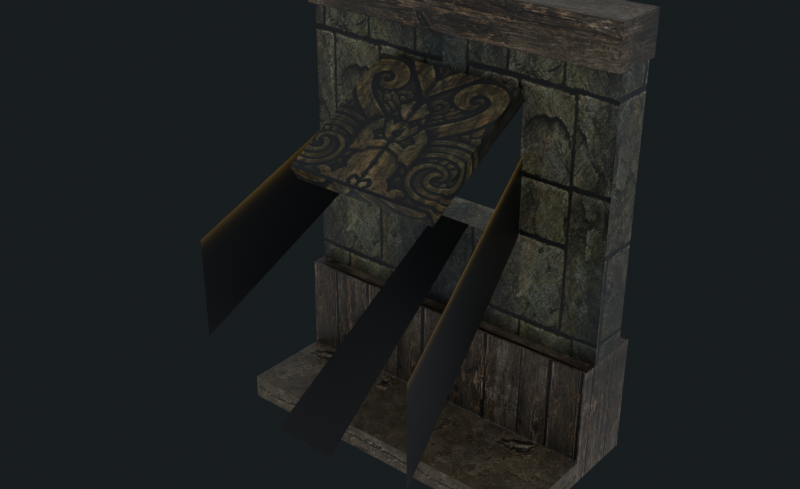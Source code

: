 # Source: reimported.blend  (saved by Blender 5.2.45; exported with 4.5.12 LTS)
import bpy
from mathutils import Matrix  # noqa: F401  (used for matrix-valued properties, if any)

bpy.ops.wm.read_factory_settings(use_empty=True)
scene = bpy.context.scene
scene.name = 'HouseWall02'

# ---- collections
col_collection = bpy.data.collections.new('Collection'); scene.collection.children.link(col_collection)

# ---- images (referenced by path relative to the original .blend; pixels are not part of the script)
import os
ASSET_DIR = os.environ.get("B2B_ASSET_DIR", "")  # directory of the original .blend (textures are referenced by path, not embedded)
HERE = os.path.dirname(os.path.abspath(__file__))  # packed textures are extracted next to this script under _unpacked/

def load_image(name, relpath, width, height, colorspace="sRGB"):
    """Load a texture the original file referenced (path relative to the .blend, or extracted next to this script)."""
    p = next((c for c in (os.path.join(HERE, relpath), os.path.join(ASSET_DIR, relpath)) if relpath and os.path.exists(c)), "")
    if p:
        img = bpy.data.images.load(p, check_existing=True)
        img.name = name
    else:  # same state as the original file: an image datablock whose file is absent (Cycles renders it pink)
        img = bpy.data.images.new(name, width, height)
        img.source = "FILE"
        img.filepath = "//" + (relpath or name)
    img.colorspace_settings.name = colorspace
    return img
img_tile_ston06_jpg = load_image('tile_ston06.jpg', '_unpacked/tile_ston06.34a8bb36.jpg', 512, 512, 'sRGB')
img_tile_wood01_jpg = load_image('tile_wood01.jpg', '_unpacked/tile_wood01.08c13685.jpg', 512, 512, 'sRGB')
img_tile_wood02_jpg = load_image('tile_wood02.jpg', '_unpacked/tile_wood02.9aa741ce.jpg', 512, 512, 'sRGB')
img_tile_ston04_jpg = load_image('tile_ston04.jpg', '_unpacked/tile_ston04.1c8ec81d.jpg', 512, 512, 'sRGB')
img_light_02_jpg = load_image('light_02.jpg', '_unpacked/light_02.aa0dc5cb.jpg', 128, 128, 'sRGB')

# ---- materials (node trees are filled in below, after node groups)
mat_tile_ston06_jpg = bpy.data.materials.new('tile_ston06.jpg')
mat_tile_ston06_jpg.diffuse_color = (0.6438, 0.9073, 0.9297, 1.0)
mat_tile_wood01_jpg = bpy.data.materials.new('tile_wood01.jpg')
mat_tile_wood01_jpg.diffuse_color = (0.682, 0.5287, 0.8653, 1.0)
mat_tile_wood02_jpg = bpy.data.materials.new('tile_wood02.jpg')
mat_tile_wood02_jpg.diffuse_color = (0.4749, 0.7274, 0.5992, 1.0)
mat_tile_ston04_jpg = bpy.data.materials.new('tile_ston04.jpg')
mat_tile_ston04_jpg.diffuse_color = (0.5811, 0.7171, 0.5979, 1.0)
mat_light_02_jpg = bpy.data.materials.new('light_02.jpg')
mat_light_02_jpg.diffuse_color = (0.7348, 0.8706, 0.595, 1.0)

# ---- material node trees
mat_tile_ston06_jpg.use_nodes = True; mat_tile_ston06_jpg.node_tree.nodes.clear()
_N = mat_tile_ston06_jpg.node_tree.nodes; _L = mat_tile_ston06_jpg.node_tree.links
n0 = _N.new('ShaderNodeBsdfPrincipled'); n0.name = 'Principled BSDF'; n0.location = (-200, 100)
n0.inputs[10].default_value = 0.005
n1 = _N.new('ShaderNodeOutputMaterial'); n1.name = 'Material Output'; n1.location = (200, 100)
n2 = _N.new('ShaderNodeTexImage'); n2.name = 'Image Texture'; n2.location = (-600, 100)
n2.image = img_tile_ston06_jpg
_L.new(n0.outputs[0], n1.inputs[0])
_L.new(n2.outputs[0], n0.inputs[0])
n1.is_active_output = True
mat_tile_wood01_jpg.use_nodes = True; mat_tile_wood01_jpg.node_tree.nodes.clear()
_N = mat_tile_wood01_jpg.node_tree.nodes; _L = mat_tile_wood01_jpg.node_tree.links
n0 = _N.new('ShaderNodeBsdfPrincipled'); n0.name = 'Principled BSDF'; n0.location = (-200, 100)
n0.inputs[10].default_value = 0.005
n1 = _N.new('ShaderNodeOutputMaterial'); n1.name = 'Material Output'; n1.location = (200, 100)
n2 = _N.new('ShaderNodeTexImage'); n2.name = 'Image Texture'; n2.location = (-600, 100)
n2.image = img_tile_wood01_jpg
_L.new(n0.outputs[0], n1.inputs[0])
_L.new(n2.outputs[0], n0.inputs[0])
n1.is_active_output = True
mat_tile_wood02_jpg.use_nodes = True; mat_tile_wood02_jpg.node_tree.nodes.clear()
_N = mat_tile_wood02_jpg.node_tree.nodes; _L = mat_tile_wood02_jpg.node_tree.links
n0 = _N.new('ShaderNodeBsdfPrincipled'); n0.name = 'Principled BSDF'; n0.location = (-200, 100)
n0.inputs[10].default_value = 0.005
n1 = _N.new('ShaderNodeOutputMaterial'); n1.name = 'Material Output'; n1.location = (200, 100)
n2 = _N.new('ShaderNodeTexImage'); n2.name = 'Image Texture'; n2.location = (-600, 100)
n2.image = img_tile_wood02_jpg
_L.new(n0.outputs[0], n1.inputs[0])
_L.new(n2.outputs[0], n0.inputs[0])
n1.is_active_output = True
mat_tile_ston04_jpg.use_nodes = True; mat_tile_ston04_jpg.node_tree.nodes.clear()
_N = mat_tile_ston04_jpg.node_tree.nodes; _L = mat_tile_ston04_jpg.node_tree.links
n0 = _N.new('ShaderNodeBsdfPrincipled'); n0.name = 'Principled BSDF'; n0.location = (-200, 100)
n0.inputs[10].default_value = 0.005
n1 = _N.new('ShaderNodeOutputMaterial'); n1.name = 'Material Output'; n1.location = (200, 100)
n2 = _N.new('ShaderNodeTexImage'); n2.name = 'Image Texture'; n2.location = (-600, 100)
n2.image = img_tile_ston04_jpg
_L.new(n0.outputs[0], n1.inputs[0])
_L.new(n2.outputs[0], n0.inputs[0])
n1.is_active_output = True
mat_light_02_jpg.use_nodes = True; mat_light_02_jpg.node_tree.nodes.clear()
_N = mat_light_02_jpg.node_tree.nodes; _L = mat_light_02_jpg.node_tree.links
n0 = _N.new('ShaderNodeBsdfPrincipled'); n0.name = 'Principled BSDF'; n0.location = (-200, 100)
n0.inputs[10].default_value = 0.005
n1 = _N.new('ShaderNodeOutputMaterial'); n1.name = 'Material Output'; n1.location = (200, 100)
n2 = _N.new('ShaderNodeTexImage'); n2.name = 'Image Texture'; n2.location = (-600, 100)
n2.image = img_light_02_jpg
_L.new(n0.outputs[0], n1.inputs[0])
_L.new(n2.outputs[0], n0.inputs[0])
n1.is_active_output = True

# ---- world
world_world = bpy.data.worlds.new('World'); scene.world = world_world
world_world.use_nodes = True; world_world.node_tree.nodes.clear()
_N = world_world.node_tree.nodes; _L = world_world.node_tree.links
n0 = _N.new('ShaderNodeOutputWorld'); n0.name = 'World Output'; n0.location = (200, 100)
n1 = _N.new('ShaderNodeBackground'); n1.name = 'Background'; n1.location = (-200, 100)
n1.inputs[0].default_value = (0.32, 0.36, 0.4, 1.0)
n1.inputs[1].default_value = 0.7
n2 = _N.new('ShaderNodeBackground'); n2.name = 'Background.001'; n2.location = (0, 0)
n2.inputs[0].default_value = (0.009, 0.012, 0.014, 1.0)
n3 = _N.new('ShaderNodeLightPath'); n3.name = 'Light Path'; n3.location = (0, 0)
n4 = _N.new('ShaderNodeMixShader'); n4.name = 'Mix Shader'; n4.location = (0, 0)
n5 = _N.new('ShaderNodeBackground'); n5.name = 'Background.002'; n5.location = (0, 0)
n5.inputs[0].default_value = (0.009, 0.012, 0.014, 1.0)
n6 = _N.new('ShaderNodeLightPath'); n6.name = 'Light Path.001'; n6.location = (0, 0)
n7 = _N.new('ShaderNodeMixShader'); n7.name = 'Mix Shader.001'; n7.location = (0, 0)
_L.new(n3.outputs[0], n4.inputs[0])
_L.new(n1.outputs[0], n4.inputs[1])
_L.new(n2.outputs[0], n4.inputs[2])
_L.new(n6.outputs[0], n7.inputs[0])
_L.new(n1.outputs[0], n7.inputs[1])
_L.new(n5.outputs[0], n7.inputs[2])
_L.new(n7.outputs[0], n0.inputs[0])
n0.is_active_output = True
world_world.color = (0.05088, 0.05088, 0.05088)
world_world.sun_shadow_jitter_overblur = 0.0

# ---- meshes
me_housewall02 = bpy.data.meshes.new('HouseWall02')
me_housewall02.from_pydata([(-44.91, -66.42, 177.5), (46.49, -66.42, 177.5), (46.49, 8.577, 220.8), (-44.91, 8.577, 220.8), (-44.91, -61.62, 169.2), (46.49, -61.62, 169.2), (46.49, 13.37, 212.5), (-44.91, 13.37, 212.5), (-99.95, 39.37, 73.78), (-43.37, 39.37, 131.6), (100.1, 39.37, 73.78), (45.22, 39.37, 131.6), (-43.37, 13.56, 131.6), (-99.95, 13.56, 73.78), (100.1, 13.56, 73.78), (45.22, 13.56, 131.6), (-99.95, 39.37, 246.2), (-99.95, 13.56, 246.2), (-43.37, 39.37, 212.0), (100.1, 39.37, 246.2), (45.22, 39.37, 212.0), (100.1, 13.56, 246.2), (98.89, 13.96, 242.5), (98.89, 13.96, 77.97), (45.22, 13.56, 212.0), (46.47, 13.96, 209.9), (46.47, 13.96, 133.1), (-98.68, 13.96, 77.92), (-98.68, 13.96, 242.6), (-44.64, 13.96, 133.1), (-43.37, 13.56, 212.0), (-44.64, 13.96, 210.0), (-95.68, 13.96, 245.5), (95.91, 13.96, 245.5), (-41.5, 13.96, 212.8), (43.32, 13.96, 212.8), (-99.95, 49.55, 73.74), (100.1, 49.55, 73.74), (100.1, 49.55, 0.2808), (-99.95, 49.55, 0.2808), (100.1, 3.672, 73.74), (-99.95, 3.672, 73.74), (-98.07, 4.072, 73.05), (98.27, 4.072, 73.05), (-99.95, 3.672, 0.2808), (-98.07, 4.072, 0.97), (100.1, 3.672, 0.2808), (98.27, 4.072, 0.97), (101.1, 42.67, 264.5), (-101.0, 42.67, 264.5), (-101.0, 8.82, 264.5), (101.1, 8.82, 264.5), (101.1, 42.67, 239.5), (-101.0, 42.67, 239.5), (-101.0, 8.82, 239.5), (101.1, 8.82, 239.5), (99.16, 9.22, 239.7), (-98.97, 9.22, 239.7), (99.16, 9.22, 264.2), (-98.97, 9.22, 264.2), (100.1, -50.9, 14.54), (-99.95, -50.9, 14.54), (-99.95, -50.9, 0.2808), (100.1, -50.9, 0.2808), (100.1, 3.683, 14.54), (100.1, 3.683, 0.2808), (-99.95, 3.683, 14.54), (-99.95, 3.683, 0.2808), (-43.77, 13.69, 212.8), (-43.77, 13.69, 169.2), (-68.09, -111.0, 85.67), (-68.09, -111.0, 144.1), (-9.731, 13.69, 131.8), (13.21, 13.69, 131.8), (20.78, -111.0, 48.29), (-17.3, -111.0, 48.29), (46.82, 13.69, 135.7), (46.82, 13.69, 183.4), (71.15, -111.0, 114.7), (71.15, -111.0, 52.16)], [], [(0, 1, 2), (2, 3, 0), (4, 5, 1), (1, 0, 4), (5, 6, 2), (2, 1, 5), (6, 7, 3), (3, 2, 6), (7, 4, 0), (0, 3, 7), (8, 9, 10), (11, 10, 9), (12, 13, 14), (14, 15, 12), (16, 8, 13), (13, 17, 16), (8, 16, 9), (9, 16, 18), (19, 10, 11), (20, 19, 11), (14, 21, 22), (22, 23, 14), (21, 24, 25), (25, 22, 21), (24, 15, 26), (26, 25, 24), (15, 14, 23), (23, 26, 15), (23, 22, 25), (25, 26, 23), (17, 13, 27), (27, 28, 17), (13, 12, 29), (29, 27, 13), (12, 30, 31), (31, 29, 12), (30, 17, 28), (28, 31, 30), (28, 27, 29), (29, 31, 28), (16, 19, 20), (18, 16, 20), (21, 17, 32), (32, 33, 21), (17, 30, 34), (34, 32, 17), (30, 24, 35), (35, 34, 30), (24, 21, 33), (33, 35, 24), (33, 32, 34), (34, 35, 33), (9, 12, 15), (9, 15, 11), (18, 30, 12), (18, 12, 9), (24, 20, 11), (24, 11, 15), (19, 21, 14), (19, 14, 10), (36, 37, 38), (38, 39, 36), (40, 41, 42), (42, 43, 40), (41, 44, 45), (45, 42, 41), (44, 46, 47), (47, 45, 44), (46, 40, 43), (43, 47, 46), (43, 42, 45), (45, 47, 43), (37, 40, 46), (46, 38, 37), (41, 36, 39), (39, 44, 41), (37, 36, 41), (37, 41, 40), (48, 49, 50), (50, 51, 48), (52, 53, 49), (49, 48, 52), (53, 54, 50), (50, 49, 53), (54, 55, 56), (56, 57, 54), (55, 51, 58), (58, 56, 55), (51, 50, 59), (59, 58, 51), (50, 54, 57), (57, 59, 50), (57, 56, 58), (58, 59, 57), (55, 52, 48), (48, 51, 55), (60, 61, 62), (62, 63, 60), (64, 60, 63), (63, 65, 64), (61, 66, 67), (67, 62, 61), (64, 66, 61), (64, 61, 60), (68, 69, 70), (70, 71, 68), (72, 73, 74), (74, 75, 72), (76, 77, 78), (78, 79, 76)])
me_housewall02.polygons.foreach_set('use_smooth', [True] * 110)
me_housewall02.polygons.foreach_set('material_index', [0, 0, 0, 0, 0, 0, 0, 0, 0, 0, 1, 1, 1, 1, 1, 1, 1, 1, 1, 1, 1, 1, 1, 1, 1, 1, 1, 1, 1, 1, 1, 1, 1, 1, 1, 1, 1, 1, 1, 1, 1, 1, 1, 1, 1, 1, 1, 1, 1, 1, 1, 1, 1, 1, 1, 1, 1, 1, 1, 1, 2, 2, 2, 2, 2, 2, 2, 2, 2, 2, 2, 2, 2, 2, 2, 2, 2, 2, 2, 2, 2, 2, 2, 2, 2, 2, 2, 2, 2, 2, 2, 2, 2, 2, 2, 2, 3, 3, 3, 3, 3, 3, 3, 3, 4, 4, 4, 4, 4, 4])
_k = set([(0, 1), (0, 3), (0, 4), (1, 2), (1, 5), (2, 3), (2, 6), (3, 7), (8, 9), (8, 16), (9, 11), (9, 12), (9, 18), (10, 19), (11, 15), (11, 20), (12, 13), (12, 14), (12, 15), (12, 29), (12, 30), (13, 16), (13, 17), (13, 27), (14, 15), (14, 21), (14, 23), (15, 24), (15, 26), (16, 18), (17, 28), (17, 30), (17, 32), (19, 20), (21, 22), (21, 24), (21, 33), (22, 23), (22, 25), (23, 26), (24, 25), (24, 35), (25, 26), (27, 28), (27, 29), (28, 31), (29, 31), (30, 31), (30, 34), (32, 33), (32, 34), (33, 35), (34, 35), (36, 37), (36, 39), (36, 41), (37, 38), (37, 40), (40, 41), (40, 43), (40, 46), (41, 42), (41, 44), (42, 43), (42, 45), (43, 47), (44, 45), (45, 47), (46, 47), (48, 49), (48, 51), (48, 52), (49, 50), (49, 53), (50, 51), (50, 54), (50, 59), (51, 55), (51, 58), (54, 57), (55, 56), (56, 57), (56, 58), (57, 59), (58, 59), (60, 61), (60, 63), (60, 64), (61, 62), (61, 66), (63, 64)])
me_housewall02.attributes.new('sharp_edge', 'BOOLEAN', 'EDGE').data.foreach_set('value', [ (min(e.vertices), max(e.vertices)) in _k for e in me_housewall02.edges])
_uv = me_housewall02.uv_layers.new(name='Float2')
_uv.uv.foreach_set('vector', [0.5587, 0.4901, 0.9518, 0.4901, 0.9518, 0.993, 0.9518, 0.993, 0.5587, 0.993, 0.5587, 0.4901, 0.5649, 0.9995, 0.9502, 0.9995, 0.9502, 0.9353, 0.9502, 0.9353, 0.5649, 0.9353, 0.5649, 0.9995, 0.9917, 0.4901, 0.9917, 0.993, 0.9518, 0.993, 0.9518, 0.993, 0.9518, 0.4901, 0.9917, 0.4901, 0.9502, 0.9995, 0.5649, 0.9995, 0.5649, 0.9353, 0.5649, 0.9353, 0.9502, 0.9353, 0.9502, 0.9995, 0.5102, 0.993, 0.5102, 0.4901, 0.5587, 0.4901, 0.5587, 0.4901, 0.5587, 0.993, 0.5102, 0.993, 0.9858, -0.0123, 1.262, 0.3263, 1.961, -0.0123, 1.693, 0.3263, 1.961, -0.0123, 1.262, 0.3263, 1.72, 0.3356, 1.278, 0.0007, 2.841, 0.0007, 2.841, 0.0007, 2.412, 0.3356, 1.72, 0.3356, 0.3432, 0.9995, 0.3432, 0.0005, 0.1711, 0.0005, 0.1711, 0.0005, 0.1711, 0.9995, 0.3432, 0.9995, 0.9858, -0.0123, 0.9858, 0.9977, 1.262, 0.3263, 1.262, 0.3263, 0.9858, 0.9977, 1.262, 0.7977, 1.961, 0.9977, 1.961, -0.0123, 1.693, 0.3263, 1.693, 0.7977, 1.961, 0.9977, 1.693, 0.3263, 2.841, 0.0007, 2.841, 0.9995, 2.831, 0.9783, 2.831, 0.9783, 2.831, 0.02499, 2.841, 0.0007, 2.841, 0.9995, 2.412, 0.8017, 2.422, 0.7895, 2.422, 0.7895, 2.831, 0.9783, 2.841, 0.9995, 2.412, 0.8017, 2.412, 0.3356, 2.422, 0.3446, 2.422, 0.3446, 2.422, 0.7895, 2.412, 0.8017, 2.412, 0.3356, 2.841, 0.0007, 2.831, 0.02499, 2.831, 0.02499, 2.422, 0.3446, 2.412, 0.3356, 2.831, 0.02499, 2.831, 0.9783, 2.422, 0.7895, 2.422, 0.7895, 2.422, 0.3446, 2.831, 0.02499, 1.278, 0.9995, 1.278, 0.0007, 1.288, 0.0247, 1.288, 0.0247, 1.288, 0.9786, 1.278, 0.9995, 1.278, 0.0007, 1.72, 0.3356, 1.71, 0.3445, 1.71, 0.3445, 1.288, 0.0247, 1.278, 0.0007, 1.72, 0.3356, 1.72, 0.8017, 1.71, 0.7897, 1.71, 0.7897, 1.71, 0.3445, 1.72, 0.3356, 1.72, 0.8017, 1.278, 0.9995, 1.288, 0.9786, 1.288, 0.9786, 1.71, 0.7897, 1.72, 0.8017, 1.288, 0.9786, 1.288, 0.0247, 1.71, 0.3445, 1.71, 0.3445, 1.71, 0.7897, 1.288, 0.9786, 0.9858, 0.9977, 1.961, 0.9977, 1.693, 0.7977, 1.262, 0.7977, 0.9858, 0.9977, 1.693, 0.7977, 2.841, 0.9995, 1.278, 0.9995, 1.312, 0.9953, 1.312, 0.9953, 2.808, 0.9953, 2.841, 0.9995, 1.278, 0.9995, 1.72, 0.8017, 1.735, 0.8059, 1.735, 0.8059, 1.312, 0.9953, 1.278, 0.9995, 1.72, 0.8017, 2.412, 0.8017, 2.397, 0.8059, 2.397, 0.8059, 1.735, 0.8059, 1.72, 0.8017, 2.412, 0.8017, 2.841, 0.9995, 2.808, 0.9953, 2.808, 0.9953, 2.397, 0.8059, 2.412, 0.8017, 2.808, 0.9953, 1.312, 0.9953, 1.735, 0.8059, 1.735, 0.8059, 2.397, 0.8059, 2.808, 0.9953, 0.2663, 0.558, 0.2663, 0.442, 0.6877, 0.442, 0.2663, 0.558, 0.6877, 0.442, 0.6877, 0.558, 0.3432, 0.8017, 0.1711, 0.8017, 0.1711, 0.3354, 0.3432, 0.8017, 0.1711, 0.3354, 0.3432, 0.3354, 0.1711, 0.8017, 0.3432, 0.8017, 0.3432, 0.3354, 0.1711, 0.8017, 0.3432, 0.3354, 0.1711, 0.3354, 0.3432, 0.9995, 0.1711, 0.9995, 0.1711, 0.0005, 0.3432, 0.9995, 0.1711, 0.0005, 0.3432, 0.0005, 1.717, -1.179, 1.717, -3.418, 0.9909, -3.418, 0.9909, -3.418, 0.9909, -1.179, 1.717, -1.179, 1.717, -3.418, 1.717, -1.179, 1.71, -1.2, 1.71, -1.2, 1.71, -3.397, 1.717, -3.418, 1.717, -1.179, 0.9909, -1.179, 0.9977, -1.2, 0.9977, -1.2, 1.71, -1.2, 1.717, -1.179, 0.9909, -1.179, 0.9909, -3.418, 0.9977, -3.397, 0.9977, -3.397, 0.9977, -1.2, 0.9909, -1.179, 0.9909, -3.418, 1.717, -3.418, 1.71, -3.397, 1.71, -3.397, 0.9977, -3.397, 0.9909, -3.418, 1.71, -3.397, 1.71, -1.2, 0.9977, -1.2, 0.9977, -1.2, 0.9977, -3.397, 1.71, -3.397, 0.0254, 0.8121, 0.0254, 0.1882, 0.9746, 0.1882, 0.9746, 0.1882, 0.9746, 0.8121, 0.0254, 0.8121, 0.0254, 0.1882, 0.0254, 0.8121, 0.9746, 0.8121, 0.9746, 0.8121, 0.9746, 0.1882, 0.0254, 0.1882, -2.747, 0.3139, -0.6508, 0.3139, -0.6508, -0.1966, -2.747, 0.3139, -0.6508, -0.1966, -2.747, -0.1966, 1.006, 0.515, 0.0033, 0.515, 0.0033, 0.3694, 0.0033, 0.3694, 1.006, 0.3694, 1.006, 0.515, 1.005, 0.4128, -0.002, 0.4128, -0.002, 0.5566, -0.002, 0.5566, 1.005, 0.5566, 1.005, 0.4128, 0.1408, 0.4489, 0.0006, 0.4489, 0.0006, 0.5511, 0.0006, 0.5511, 0.1408, 0.5511, 0.1408, 0.4489, -0.002, 0.4128, 1.005, 0.4128, 0.9955, 0.4142, 0.9955, 0.4142, 0.007894, 0.4142, -0.002, 0.4128, 1.005, 0.4128, 1.005, 0.5566, 0.9955, 0.5552, 0.9955, 0.5552, 0.9955, 0.4142, 1.005, 0.4128, 1.005, 0.5566, -0.002, 0.5566, 0.007894, 0.5552, 0.007894, 0.5552, 0.9955, 0.5552, 1.005, 0.5566, -0.002, 0.5566, -0.002, 0.4128, 0.007894, 0.4142, 0.007894, 0.4142, 0.007894, 0.5552, -0.002, 0.5566, 0.007894, 0.4142, 0.9955, 0.4142, 0.9955, 0.5552, 0.9955, 0.5552, 0.007894, 0.5552, 0.007894, 0.4142, 0.0006, 0.4489, 0.1408, 0.4489, 0.1408, 0.5511, 0.1408, 0.5511, 0.0006, 0.5511, 0.0006, 0.4489, 3.309, 0.5378, 1.73, 0.5378, 1.73, 0.3976, 1.73, 0.3976, 3.309, 0.3976, 3.309, 0.5378, -0.4757, 0.573, -1.033, 0.573, -1.033, 0.427, -1.033, 0.427, -0.4757, 0.427, -0.4757, 0.573, -1.033, 0.573, -0.4757, 0.573, -0.4757, 0.427, -0.4757, 0.427, -1.033, 0.427, -1.033, 0.573, 2.873, -0.1042, 1.516, -0.1042, 1.516, -0.4491, 2.873, -0.1042, 1.516, -0.4491, 2.873, -0.4491, 0.0466, 0.9995, 0.0466, 0.1442, 0.9699, 0.1487, 0.9699, 0.1487, 0.9699, 0.9622, 0.0466, 0.9995, 0.0466, 0.1442, 0.0466, 0.1442, 0.9699, 0.1487, 0.9699, 0.1487, 0.9699, 0.1487, 0.0466, 0.1442, 0.0466, 0.1442, 0.0466, 0.9995, 0.9699, 0.9622, 0.9699, 0.9622, 0.9699, 0.1487, 0.0466, 0.1442])
me_housewall02.materials.append(mat_tile_ston06_jpg)
me_housewall02.materials.append(mat_tile_wood01_jpg)
me_housewall02.materials.append(mat_tile_wood02_jpg)
me_housewall02.materials.append(mat_tile_ston04_jpg)
me_housewall02.materials.append(mat_light_02_jpg)
me_housewall02.update()
me_housewall02.normals_split_custom_set([tuple(v) for v in zip(*[iter([-1.191e-07, -0.5, 0.866, -2.467e-07, -0.5, 0.866, -1.276e-07, -0.5, 0.866, -1.276e-07, -0.5, 0.866, 0.0, -0.5, 0.866, -1.191e-07, -0.5, 0.866, 0.0, -0.866, -0.5, 0.0, -0.866, -0.5, 0.0, -0.866, -0.5, 0.0, -0.866, -0.5, 0.0, -0.866, -0.5, 0.0, -0.866, -0.5, 1.0, -4.991e-07, 6.451e-07, 1.0, -2.941e-07, 6.451e-07, 1.0, -3.096e-07, 6.451e-07, 1.0, -3.096e-07, 6.451e-07, 1.0, -5.146e-07, 6.451e-07, 1.0, -4.991e-07, 6.451e-07, 0.0, 0.866, 0.5, 0.0, 0.866, 0.5, 0.0, 0.866, 0.5, 0.0, 0.866, 0.5, 0.0, 0.866, 0.5, 0.0, 0.866, 0.5, -1.0, 6.307e-07, -6.451e-07, -1.0, 2.206e-07, -6.451e-07, -1.0, 2.515e-07, -6.451e-07, -1.0, 2.515e-07, -6.451e-07, -1.0, 6.617e-07, -6.451e-07, -1.0, 6.307e-07, -6.451e-07, 0.0, 1.0, -8.443e-08, 0.0, 1.0, -7.065e-08, 0.0, 1.0, -2.058e-08, 0.0, 1.0, 0.0, 0.0, 1.0, -2.058e-08, 0.0, 1.0, -7.065e-08, 0.0, -1.0, 0.0, 0.0, -1.0, 0.0, 0.0, -1.0, 0.0, 0.0, -1.0, 0.0, 0.0, -1.0, 0.0, 0.0, -1.0, 0.0, -1.0, 0.0, 0.0, -1.0, 0.0, 0.0, -1.0, 0.0, 0.0, -1.0, 0.0, 0.0, -1.0, 0.0, 0.0, -1.0, 0.0, 0.0, 0.0, 1.0, 0.0, 0.0, 1.0, 0.0, 0.0, 1.0, 0.0, 0.0, 1.0, 0.0, 0.0, 1.0, 0.0, 0.0, 1.0, 0.0, 0.0, 1.0, 0.0, 0.0, 1.0, -2.058e-08, 0.0, 1.0, 0.0, 0.0, 1.0, 0.0, 0.0, 1.0, 0.0, 0.0, 1.0, 0.0, -0.3049, -0.9524, 5.475e-07, -0.3049, -0.9524, 5.396e-07, -0.3049, -0.9524, 5.397e-07, -0.3049, -0.9524, 5.397e-07, -0.3049, -0.9524, 5.477e-07, -0.3049, -0.9524, 5.475e-07, 0.0853, -0.9869, -0.1372, 0.0853, -0.9869, -0.1372, 0.0853, -0.9869, -0.1372, 0.0853, -0.9869, -0.1372, 0.0853, -0.9869, -0.1372, 0.0853, -0.9869, -0.1372, 0.3049, -0.9524, 0.0, 0.3049, -0.9524, 0.0, 0.3049, -0.9524, 0.0, 0.3049, -0.9524, 0.0, 0.3049, -0.9524, 0.0, 0.3049, -0.9524, 0.0, 0.1435, -0.9802, 0.1363, 0.1434, -0.9802, 0.1363, 0.1434, -0.9802, 0.1363, 0.1434, -0.9802, 0.1363, 0.1435, -0.9802, 0.1363, 0.1435, -0.9802, 0.1363, 7.115e-07, -1.0, 2.817e-07, 1.43e-06, -1.0, 5.66e-07, 1.176e-06, -1.0, 4.654e-07, 1.176e-06, -1.0, 4.654e-07, 0.0, -1.0, 0.0, 7.115e-07, -1.0, 2.817e-07, 0.2999, -0.954, 0.0, 0.2999, -0.954, 0.0, 0.2999, -0.954, 0.0, 0.2999, -0.954, 0.0, 0.2999, -0.954, 0.0, 0.2999, -0.954, 0.0, -0.1409, -0.9804, 0.1379, -0.1409, -0.9804, 0.1379, -0.1409, -0.9804, 0.1379, -0.1409, -0.9804, 0.1379, -0.1409, -0.9804, 0.1379, -0.1409, -0.9804, 0.1379, -0.2999, -0.954, 0.0, -0.2999, -0.954, 0.0, -0.2999, -0.954, 0.0, -0.2999, -0.954, 0.0, -0.2999, -0.954, 0.0, -0.2999, -0.954, 0.0, -0.08377, -0.9868, -0.1388, -0.08377, -0.9868, -0.1388, -0.08377, -0.9868, -0.1388, -0.08377, -0.9868, -0.1388, -0.08377, -0.9868, -0.1388, -0.08377, -0.9868, -0.1388, 0.0, -1.0, 0.0, 0.0, -1.0, 0.0, 0.0, -1.0, 0.0, 0.0, -1.0, 0.0, 0.0, -1.0, 0.0, 0.0, -1.0, 0.0, 0.0, 1.0, 3.041e-08, 0.0, 1.0, 7.148e-08, 0.0, 1.0, 6.51e-08, 0.0, 1.0, 0.0, 0.0, 1.0, 3.041e-08, 0.0, 1.0, 6.51e-08, 4.784e-07, -0.8756, -0.483, 3.683e-07, -0.8756, -0.483, 3.685e-07, -0.8756, -0.483, 3.685e-07, -0.8756, -0.483, 4.809e-07, -0.8756, -0.483, 4.784e-07, -0.8756, -0.483, 0.1265, -0.9696, 0.2097, 0.1265, -0.9696, 0.2097, 0.1265, -0.9696, 0.2097, 0.1265, -0.9696, 0.2097, 0.1265, -0.9696, 0.2097, 0.1265, -0.9696, 0.2097, 0.0, -0.8756, 0.483, 0.0, -0.8756, 0.483, 0.0, -0.8756, 0.483, 0.0, -0.8756, 0.483, 0.0, -0.8756, 0.483, 0.0, -0.8756, 0.483, -0.1267, -0.9708, 0.2038, -0.1267, -0.9708, 0.2038, -0.1267, -0.9708, 0.2038, -0.1267, -0.9708, 0.2038, -0.1267, -0.9708, 0.2038, -0.1267, -0.9708, 0.2038, 2.09e-07, -1.0, 2.038e-06, 4.978e-07, -1.0, 7.796e-07, 4.53e-07, -1.0, 9.746e-07, 4.53e-07, -1.0, 9.746e-07, 0.0, -1.0, 2.95e-06, 2.09e-07, -1.0, 2.038e-06, 0.0, 0.0, 1.0, 0.0, 0.0, 1.0, 0.0, 0.0, 1.0, 0.0, 0.0, 1.0, 0.0, 0.0, 1.0, 0.0, 0.0, 1.0, 1.0, 0.0, 0.0, 1.0, 0.0, 0.0, 1.0, 0.0, 0.0, 1.0, 0.0, 0.0, 1.0, 0.0, 0.0, 1.0, 0.0, 0.0, -1.0, 0.0, 0.0, -1.0, 0.0, 0.0, -1.0, 0.0, 0.0, -1.0, 0.0, 0.0, -1.0, 0.0, 0.0, -1.0, 0.0, 0.0, 1.0, 0.0, 0.0, 1.0, 0.0, 0.0, 1.0, 0.0, 0.0, 1.0, 0.0, 0.0, 1.0, 0.0, 0.0, 1.0, 0.0, 0.0, 0.0, 1.0, 0.0, 0.0, 1.0, 0.0, 0.0, 1.0, 0.0, 0.0, 1.0, 0.0, 0.0, 1.0, 0.0, 0.0, 1.0, 0.0, 0.0, -0.8649, -0.5019, 0.0, -0.8649, -0.5019, 0.0, -0.8649, -0.5019, 0.0, -0.8649, -0.5019, 0.0, -0.8649, -0.5019, 0.0, -0.8649, -0.5019, 0.2084, -0.978, 0.0, 0.2084, -0.978, 0.0, 0.2084, -0.978, 0.0, 0.2084, -0.978, 0.0, 0.2084, -0.978, 0.0, 0.2084, -0.978, 0.0, 0.0, -0.8649, 0.5019, 0.0, -0.8649, 0.5019, 0.0, -0.8649, 0.5019, 0.0, -0.8649, 0.5019, 0.0, -0.8649, 0.5019, 0.0, -0.8649, 0.5019, -0.2084, -0.978, 0.0, -0.2084, -0.978, 0.0, -0.2084, -0.978, 0.0, -0.2084, -0.978, 0.0, -0.2084, -0.978, 0.0, -0.2084, -0.978, 0.0, 0.0, -1.0, 0.0, 0.0, -1.0, 0.0, 0.0, -1.0, 0.0, 0.0, -1.0, 0.0, 0.0, -1.0, 0.0, 0.0, -1.0, 0.0, 1.0, 0.0, 0.0, 1.0, 0.0, 0.0, 1.0, 0.0, 0.0, 1.0, 0.0, 0.0, 1.0, 0.0, 0.0, 1.0, 0.0, 0.0, -1.0, 0.0, 0.0, -1.0, 0.0, 0.0, -1.0, 0.0, 0.0, -1.0, 0.0, 0.0, -1.0, 0.0, 0.0, -1.0, 0.0, 0.0, 0.0, 0.0, 1.0, 0.0, 0.0, 1.0, 0.0, 0.0, 1.0, 0.0, 0.0, 1.0, 0.0, 0.0, 1.0, 0.0, 0.0, 1.0, 4.505e-07, -2.134e-06, 1.0, -5.711e-07, 2.705e-06, 1.0, -4.505e-07, 2.134e-06, 1.0, -4.505e-07, 2.134e-06, 1.0, 5.711e-07, -2.705e-06, 1.0, 4.505e-07, -2.134e-06, 1.0, 0.0, 1.0, 0.0, 0.0, 1.0, 0.0, 0.0, 1.0, 0.0, 0.0, 1.0, 0.0, 0.0, 1.0, 0.0, 0.0, 1.0, 0.0, -1.0, 0.0, 0.0, -1.0, 0.0, 0.0, -1.0, 0.0, 0.0, -1.0, 0.0, 0.0, -1.0, 0.0, 0.0, -1.0, 0.0, 0.0, 3.297e-07, -0.5233, 0.8521, 4.825e-07, -0.5233, 0.8521, 4.824e-07, -0.5233, 0.8521, 4.824e-07, -0.5233, 0.8521, 3.281e-07, -0.5233, 0.8521, 3.297e-07, -0.5233, 0.8521, -0.1976, -0.9803, 0.0, -0.1976, -0.9803, 0.0, -0.1976, -0.9803, 0.0, -0.1976, -0.9803, 0.0, -0.1976, -0.9803, 0.0, -0.1976, -0.9803, 0.0, -4.905e-07, -0.5233, -0.8521, -3.217e-07, -0.5233, -0.8521, -3.218e-07, -0.5233, -0.8521, -3.218e-07, -0.5233, -0.8521, -4.922e-07, -0.5233, -0.8521, -4.905e-07, -0.5233, -0.8521, 0.1976, -0.9803, 0.0, 0.1976, -0.9803, 0.0, 0.1976, -0.9803, 0.0, 0.1976, -0.9803, 0.0, 0.1976, -0.9803, 0.0, 0.1976, -0.9803, 0.0, 0.0, -1.0, 0.0, 0.0, -1.0, 0.0, 0.0, -1.0, 0.0, 0.0, -1.0, 0.0, 0.0, -1.0, 0.0, 0.0, -1.0, 0.0, 1.0, 0.0, 0.0, 1.0, 0.0, 0.0, 1.0, 0.0, 0.0, 1.0, 0.0, 0.0, 1.0, 0.0, 0.0, 1.0, 0.0, 0.0, 0.0, -1.0, 0.0, 0.0, -1.0, 0.0, 0.0, -1.0, 0.0, 0.0, -1.0, 0.0, 0.0, -1.0, 0.0, 0.0, -1.0, 0.0, 1.0, 0.0, 0.0, 1.0, 0.0, 0.0, 1.0, 0.0, 0.0, 1.0, 0.0, 0.0, 1.0, 0.0, 0.0, 1.0, 0.0, 0.0, -1.0, 0.0, 0.0, -1.0, 0.0, 0.0, -1.0, 0.0, 0.0, -1.0, 0.0, 0.0, -1.0, 0.0, 0.0, -1.0, 0.0, 0.0, 0.0, 0.0, 1.0, 0.0, 0.0, 1.0, 0.0, 0.0, 1.0, 0.0, 0.0, 1.0, 0.0, 0.0, 1.0, 0.0, 0.0, 1.0, -0.9815, 0.1915, 0.0, -0.9815, 0.1915, 0.0, -0.9815, 0.1915, 0.0, -0.9815, 0.1915, 0.0, -0.9815, 0.1915, 0.0, -0.9815, 0.1915, 0.0, 0.0, 0.5565, -0.8309, 0.0, 0.5565, -0.8309, 0.0, 0.5565, -0.8309, 0.0, 0.5565, -0.8309, 0.0, 0.5565, -0.8309, 0.0, 0.5565, -0.8309, 0.9815, 0.1915, 3.283e-07, 0.9815, 0.1915, 0.0, 0.9815, 0.1915, 1.42e-06, 0.9815, 0.1915, 1.42e-06, 0.9815, 0.1915, 1.691e-06, 0.9815, 0.1915, 3.283e-07])] * 3)])
arm_housewall02_skeleton = bpy.data.armatures.new('HouseWall02_skeleton')  # bones are not reproduced

# ---- objects
ob_housewall02_skeleton = bpy.data.objects.new('HouseWall02_skeleton', arm_housewall02_skeleton)
ob_housewall02 = bpy.data.objects.new('HouseWall02', me_housewall02)

# ---- transforms, parenting, visibility, modifiers, constraints
ob_housewall02_skeleton.location = (0.0, 0.0, 0.0)
ob_housewall02_skeleton.show_in_front = True
ob_housewall02.parent = ob_housewall02_skeleton
ob_housewall02.location = (0.0, 0.0, 0.0)
_vg = ob_housewall02.vertex_groups.new(name='sdfeew')
_vg.add([68, 69, 70, 71, 72, 73, 74, 75, 76, 77, 78, 79], 1.0, 'REPLACE')
_vg = ob_housewall02.vertex_groups.new(name='Object01')
_vg.add([0, 1, 2, 3, 4, 5, 6, 7], 1.0, 'REPLACE')
_vg = ob_housewall02.vertex_groups.new(name='Object03')
_vg.add([8, 9, 10, 11, 12, 13, 14, 15, 16, 17, 18, 19, 20, 21, 22, 23, 24, 25, 26, 27, 28, 29, 30, 31, 32, 33, 34, 35, 36, 37, 38, 39, 40, 41, 42, 43, 44, 45, 46, 47, 48, 49, 50, 51, 52, 53, 54, 55, 56, 57, 58, 59, 60, 61, 62, 63, 64, 65, 66, 67], 1.0, 'REPLACE')
_m = ob_housewall02.modifiers.new('Armature', 'ARMATURE')
_m.object = ob_housewall02_skeleton

# ---- collection membership
scene.collection.objects.link(ob_housewall02_skeleton)
scene.collection.objects.link(ob_housewall02)

# ---- scene / render settings (as saved in the file)
scene.frame_start = 0; scene.frame_end = 0; scene.frame_set(0)
scene.render.engine = 'CYCLES'
scene.render.resolution_x = 900
scene.render.resolution_y = 550
scene.render.bake_bias = 0.0
scene.render.bake_samples = 0
scene.render.compositor_device = 'GPU'
scene.cycles.samples = 24
scene.eevee.use_volume_custom_range = False
scene.eevee.fast_gi_thickness_near = 0.1
scene.eevee.fast_gi_thickness_far = 0.0
scene.eevee.ray_tracing_options.screen_trace_thickness = 0.1
scene.view_settings.view_transform = 'Standard'
bpy.context.view_layer.update()

# ---- added for rendering (the .blend has no active camera): camera
cam_auto = bpy.data.cameras.new('AutoCamera')
cam_auto.lens = 50.0
cam_auto.sensor_width = 36.0
cam_auto.clip_end = 5997.13
ob_auto_camera = bpy.data.objects.new('AutoCamera', cam_auto)
scene.collection.objects.link(ob_auto_camera)
ob_auto_camera.location = (341.815, -440.771, 405.755)
ob_auto_camera.rotation_euler = (1.09748, -7.21219e-08, 0.694738)
scene.camera = ob_auto_camera
bpy.context.view_layer.update()
